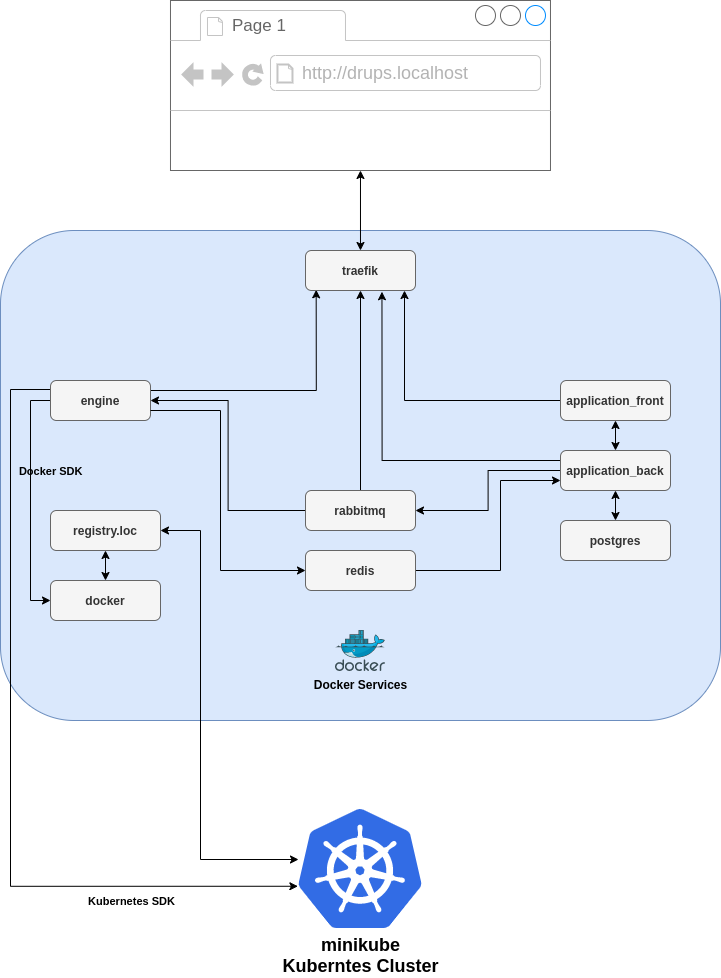

The diagram above was exported from draw.io. Its source (the exported page's mxGraphModel, read from the mxfile embedded in the PNG):
<mxGraphModel dx="2204" dy="1342" grid="1" gridSize="10" guides="1" tooltips="1" connect="1" arrows="1" fold="1" page="1" pageScale="1" pageWidth="1100" pageHeight="850" math="0" shadow="0">
  <root>
    <mxCell id="0" />
    <mxCell id="1" parent="0" />
    <mxCell id="Vy2sFvqBNCuU7YPTcZjh-3" value="" style="rounded=1;whiteSpace=wrap;html=1;fillColor=#dae8fc;strokeColor=#6c8ebf;" vertex="1" parent="1">
      <mxGeometry x="190" y="310" width="720" height="490" as="geometry" />
    </mxCell>
    <mxCell id="Vy2sFvqBNCuU7YPTcZjh-36" style="edgeStyle=orthogonalEdgeStyle;rounded=0;orthogonalLoop=1;jettySize=auto;html=1;entryX=0;entryY=0.5;entryDx=0;entryDy=0;startArrow=none;startFill=0;exitX=0;exitY=0.5;exitDx=0;exitDy=0;" edge="1" parent="1" source="Vy2sFvqBNCuU7YPTcZjh-6" target="Vy2sFvqBNCuU7YPTcZjh-12">
      <mxGeometry relative="1" as="geometry" />
    </mxCell>
    <mxCell id="Vy2sFvqBNCuU7YPTcZjh-43" value="&amp;nbsp; &amp;nbsp; &amp;nbsp; Docker SDK" style="edgeLabel;html=1;align=center;verticalAlign=middle;resizable=0;points=[];labelBackgroundColor=none;fontStyle=1" vertex="1" connectable="0" parent="Vy2sFvqBNCuU7YPTcZjh-36">
      <mxGeometry x="-0.1833" y="1" relative="1" as="geometry">
        <mxPoint x="9" y="-7.930000000000007" as="offset" />
      </mxGeometry>
    </mxCell>
    <mxCell id="Vy2sFvqBNCuU7YPTcZjh-37" style="edgeStyle=orthogonalEdgeStyle;rounded=0;orthogonalLoop=1;jettySize=auto;html=1;entryX=0.097;entryY=0.982;entryDx=0;entryDy=0;entryPerimeter=0;startArrow=none;startFill=0;" edge="1" parent="1" source="Vy2sFvqBNCuU7YPTcZjh-6" target="Vy2sFvqBNCuU7YPTcZjh-14">
      <mxGeometry relative="1" as="geometry">
        <Array as="points">
          <mxPoint x="506" y="470" />
        </Array>
      </mxGeometry>
    </mxCell>
    <mxCell id="Vy2sFvqBNCuU7YPTcZjh-56" style="edgeStyle=orthogonalEdgeStyle;rounded=0;orthogonalLoop=1;jettySize=auto;html=1;entryX=-0.005;entryY=0.645;entryDx=0;entryDy=0;entryPerimeter=0;startArrow=none;startFill=0;endArrow=classic;endFill=1;" edge="1" parent="1" source="Vy2sFvqBNCuU7YPTcZjh-6" target="Vy2sFvqBNCuU7YPTcZjh-53">
      <mxGeometry relative="1" as="geometry">
        <Array as="points">
          <mxPoint x="200" y="469" />
          <mxPoint x="200" y="966" />
        </Array>
      </mxGeometry>
    </mxCell>
    <mxCell id="Vy2sFvqBNCuU7YPTcZjh-57" value="&lt;b&gt;Kubernetes SDK&lt;/b&gt;" style="edgeLabel;html=1;align=center;verticalAlign=middle;resizable=0;points=[];labelBackgroundColor=none;" vertex="1" connectable="0" parent="Vy2sFvqBNCuU7YPTcZjh-56">
      <mxGeometry x="0.0128" relative="1" as="geometry">
        <mxPoint x="120" y="132.5" as="offset" />
      </mxGeometry>
    </mxCell>
    <mxCell id="Vy2sFvqBNCuU7YPTcZjh-6" value="&lt;b&gt;engine&lt;/b&gt;" style="rounded=1;whiteSpace=wrap;html=1;fillColor=#f5f5f5;strokeColor=#666666;fontColor=#333333;" vertex="1" parent="1">
      <mxGeometry x="240" y="460" width="100" height="40" as="geometry" />
    </mxCell>
    <mxCell id="Vy2sFvqBNCuU7YPTcZjh-32" style="edgeStyle=orthogonalEdgeStyle;rounded=0;orthogonalLoop=1;jettySize=auto;html=1;entryX=0.695;entryY=1.031;entryDx=0;entryDy=0;startArrow=none;startFill=0;entryPerimeter=0;" edge="1" parent="1" source="Vy2sFvqBNCuU7YPTcZjh-7" target="Vy2sFvqBNCuU7YPTcZjh-14">
      <mxGeometry relative="1" as="geometry">
        <Array as="points">
          <mxPoint x="571" y="540" />
        </Array>
      </mxGeometry>
    </mxCell>
    <mxCell id="Vy2sFvqBNCuU7YPTcZjh-33" style="edgeStyle=orthogonalEdgeStyle;rounded=0;orthogonalLoop=1;jettySize=auto;html=1;entryX=0.5;entryY=1;entryDx=0;entryDy=0;startArrow=classic;startFill=1;" edge="1" parent="1" source="Vy2sFvqBNCuU7YPTcZjh-7" target="Vy2sFvqBNCuU7YPTcZjh-8">
      <mxGeometry relative="1" as="geometry" />
    </mxCell>
    <mxCell id="Vy2sFvqBNCuU7YPTcZjh-34" value="" style="edgeStyle=orthogonalEdgeStyle;rounded=0;orthogonalLoop=1;jettySize=auto;html=1;startArrow=classic;startFill=1;" edge="1" parent="1" source="Vy2sFvqBNCuU7YPTcZjh-7" target="Vy2sFvqBNCuU7YPTcZjh-11">
      <mxGeometry relative="1" as="geometry" />
    </mxCell>
    <mxCell id="Vy2sFvqBNCuU7YPTcZjh-41" style="edgeStyle=orthogonalEdgeStyle;rounded=0;orthogonalLoop=1;jettySize=auto;html=1;entryX=1;entryY=0.5;entryDx=0;entryDy=0;startArrow=none;startFill=0;endArrow=classic;endFill=1;" edge="1" parent="1" source="Vy2sFvqBNCuU7YPTcZjh-7" target="Vy2sFvqBNCuU7YPTcZjh-9">
      <mxGeometry relative="1" as="geometry" />
    </mxCell>
    <mxCell id="Vy2sFvqBNCuU7YPTcZjh-7" value="&lt;b&gt;application_back&lt;/b&gt;" style="rounded=1;whiteSpace=wrap;html=1;fillColor=#f5f5f5;strokeColor=#666666;fontColor=#333333;" vertex="1" parent="1">
      <mxGeometry x="750" y="530" width="110" height="40" as="geometry" />
    </mxCell>
    <mxCell id="Vy2sFvqBNCuU7YPTcZjh-29" style="edgeStyle=orthogonalEdgeStyle;rounded=0;orthogonalLoop=1;jettySize=auto;html=1;entryX=0.9;entryY=1.001;entryDx=0;entryDy=0;entryPerimeter=0;startArrow=none;startFill=0;" edge="1" parent="1" source="Vy2sFvqBNCuU7YPTcZjh-8" target="Vy2sFvqBNCuU7YPTcZjh-14">
      <mxGeometry relative="1" as="geometry" />
    </mxCell>
    <mxCell id="Vy2sFvqBNCuU7YPTcZjh-8" value="&lt;b&gt;application_front&lt;/b&gt;" style="rounded=1;whiteSpace=wrap;html=1;fillColor=#f5f5f5;strokeColor=#666666;fontColor=#333333;" vertex="1" parent="1">
      <mxGeometry x="750" y="460" width="110" height="40" as="geometry" />
    </mxCell>
    <mxCell id="Vy2sFvqBNCuU7YPTcZjh-31" style="edgeStyle=orthogonalEdgeStyle;rounded=0;orthogonalLoop=1;jettySize=auto;html=1;entryX=0.5;entryY=1;entryDx=0;entryDy=0;startArrow=none;startFill=0;" edge="1" parent="1" source="Vy2sFvqBNCuU7YPTcZjh-9" target="Vy2sFvqBNCuU7YPTcZjh-14">
      <mxGeometry relative="1" as="geometry" />
    </mxCell>
    <mxCell id="Vy2sFvqBNCuU7YPTcZjh-39" style="edgeStyle=orthogonalEdgeStyle;rounded=0;orthogonalLoop=1;jettySize=auto;html=1;entryX=1;entryY=0.5;entryDx=0;entryDy=0;startArrow=none;startFill=0;" edge="1" parent="1" source="Vy2sFvqBNCuU7YPTcZjh-9" target="Vy2sFvqBNCuU7YPTcZjh-6">
      <mxGeometry relative="1" as="geometry" />
    </mxCell>
    <mxCell id="Vy2sFvqBNCuU7YPTcZjh-9" value="&lt;b&gt;rabbitmq&lt;/b&gt;" style="rounded=1;whiteSpace=wrap;html=1;fillColor=#f5f5f5;strokeColor=#666666;fontColor=#333333;" vertex="1" parent="1">
      <mxGeometry x="495" y="570" width="110" height="40" as="geometry" />
    </mxCell>
    <mxCell id="Vy2sFvqBNCuU7YPTcZjh-40" style="edgeStyle=orthogonalEdgeStyle;rounded=0;orthogonalLoop=1;jettySize=auto;html=1;entryX=1;entryY=0.75;entryDx=0;entryDy=0;startArrow=classic;startFill=1;endArrow=none;endFill=0;" edge="1" parent="1" source="Vy2sFvqBNCuU7YPTcZjh-10" target="Vy2sFvqBNCuU7YPTcZjh-6">
      <mxGeometry relative="1" as="geometry">
        <Array as="points">
          <mxPoint x="410" y="650" />
          <mxPoint x="410" y="490" />
        </Array>
      </mxGeometry>
    </mxCell>
    <mxCell id="Vy2sFvqBNCuU7YPTcZjh-42" style="edgeStyle=orthogonalEdgeStyle;rounded=0;orthogonalLoop=1;jettySize=auto;html=1;entryX=0;entryY=0.75;entryDx=0;entryDy=0;startArrow=none;startFill=0;endArrow=classic;endFill=1;" edge="1" parent="1" source="Vy2sFvqBNCuU7YPTcZjh-10" target="Vy2sFvqBNCuU7YPTcZjh-7">
      <mxGeometry relative="1" as="geometry">
        <Array as="points">
          <mxPoint x="690" y="650" />
          <mxPoint x="690" y="560" />
        </Array>
      </mxGeometry>
    </mxCell>
    <mxCell id="Vy2sFvqBNCuU7YPTcZjh-10" value="redis" style="rounded=1;whiteSpace=wrap;html=1;fillColor=#f5f5f5;strokeColor=#666666;fontColor=#333333;fontStyle=1" vertex="1" parent="1">
      <mxGeometry x="495" y="630" width="110" height="40" as="geometry" />
    </mxCell>
    <mxCell id="Vy2sFvqBNCuU7YPTcZjh-11" value="&lt;b&gt;postgres&lt;/b&gt;" style="rounded=1;whiteSpace=wrap;html=1;fillColor=#f5f5f5;strokeColor=#666666;fontColor=#333333;" vertex="1" parent="1">
      <mxGeometry x="750" y="600" width="110" height="40" as="geometry" />
    </mxCell>
    <mxCell id="Vy2sFvqBNCuU7YPTcZjh-12" value="&lt;b&gt;docker&lt;/b&gt;" style="rounded=1;whiteSpace=wrap;html=1;fillColor=#f5f5f5;strokeColor=#666666;fontColor=#333333;" vertex="1" parent="1">
      <mxGeometry x="240" y="660" width="110" height="40" as="geometry" />
    </mxCell>
    <mxCell id="Vy2sFvqBNCuU7YPTcZjh-35" value="" style="edgeStyle=orthogonalEdgeStyle;rounded=0;orthogonalLoop=1;jettySize=auto;html=1;startArrow=classic;startFill=1;" edge="1" parent="1" source="Vy2sFvqBNCuU7YPTcZjh-13" target="Vy2sFvqBNCuU7YPTcZjh-12">
      <mxGeometry relative="1" as="geometry" />
    </mxCell>
    <mxCell id="Vy2sFvqBNCuU7YPTcZjh-13" value="&lt;b&gt;registry.loc&lt;/b&gt;" style="rounded=1;whiteSpace=wrap;html=1;fillColor=#f5f5f5;strokeColor=#666666;fontColor=#333333;" vertex="1" parent="1">
      <mxGeometry x="240" y="590" width="110" height="40" as="geometry" />
    </mxCell>
    <mxCell id="Vy2sFvqBNCuU7YPTcZjh-14" value="&lt;b&gt;traefik&lt;/b&gt;" style="rounded=1;whiteSpace=wrap;html=1;fillColor=#f5f5f5;strokeColor=#666666;fontColor=#333333;" vertex="1" parent="1">
      <mxGeometry x="495" y="330" width="110" height="40" as="geometry" />
    </mxCell>
    <mxCell id="Vy2sFvqBNCuU7YPTcZjh-44" value="&lt;b&gt;Docker Services&lt;/b&gt;" style="aspect=fixed;html=1;points=[];align=center;image;fontSize=12;image=img/lib/mscae/Docker.svg;labelBackgroundColor=none;" vertex="1" parent="1">
      <mxGeometry x="525" y="710" width="50" height="41" as="geometry" />
    </mxCell>
    <mxCell id="Vy2sFvqBNCuU7YPTcZjh-54" style="edgeStyle=orthogonalEdgeStyle;rounded=0;orthogonalLoop=1;jettySize=auto;html=1;entryX=1;entryY=0.5;entryDx=0;entryDy=0;startArrow=classic;startFill=1;endArrow=classic;endFill=1;" edge="1" parent="1" source="Vy2sFvqBNCuU7YPTcZjh-53" target="Vy2sFvqBNCuU7YPTcZjh-13">
      <mxGeometry relative="1" as="geometry">
        <Array as="points">
          <mxPoint x="390" y="939" />
          <mxPoint x="390" y="610" />
        </Array>
      </mxGeometry>
    </mxCell>
    <mxCell id="Vy2sFvqBNCuU7YPTcZjh-53" value="&lt;font style=&quot;font-size: 18px&quot;&gt;&lt;b&gt;minikube&lt;br&gt;Kuberntes Cluster&lt;/b&gt;&lt;/font&gt;" style="aspect=fixed;html=1;points=[];align=center;image;fontSize=12;image=img/lib/mscae/Kubernetes.svg;labelBackgroundColor=none;" vertex="1" parent="1">
      <mxGeometry x="488" y="889" width="123.96" height="119" as="geometry" />
    </mxCell>
    <mxCell id="Vy2sFvqBNCuU7YPTcZjh-61" style="edgeStyle=orthogonalEdgeStyle;rounded=0;orthogonalLoop=1;jettySize=auto;html=1;startArrow=classic;startFill=1;endArrow=classic;endFill=1;" edge="1" parent="1" source="Vy2sFvqBNCuU7YPTcZjh-58" target="Vy2sFvqBNCuU7YPTcZjh-14">
      <mxGeometry relative="1" as="geometry" />
    </mxCell>
    <mxCell id="Vy2sFvqBNCuU7YPTcZjh-58" value="" style="strokeWidth=1;shadow=0;dashed=0;align=center;html=1;shape=mxgraph.mockup.containers.browserWindow;rSize=0;strokeColor=#666666;strokeColor2=#008cff;strokeColor3=#c4c4c4;mainText=,;recursiveResize=0;labelBackgroundColor=none;" vertex="1" parent="1">
      <mxGeometry x="359.98" y="80" width="380" height="170" as="geometry" />
    </mxCell>
    <mxCell id="Vy2sFvqBNCuU7YPTcZjh-63" value="" style="group" vertex="1" connectable="0" parent="Vy2sFvqBNCuU7YPTcZjh-58">
      <mxGeometry x="60" y="12" width="320" height="74" as="geometry" />
    </mxCell>
    <mxCell id="Vy2sFvqBNCuU7YPTcZjh-59" value="Page 1" style="strokeWidth=1;shadow=0;dashed=0;align=center;html=1;shape=mxgraph.mockup.containers.anchor;fontSize=17;fontColor=#666666;align=left;" vertex="1" parent="Vy2sFvqBNCuU7YPTcZjh-63">
      <mxGeometry width="110" height="26" as="geometry" />
    </mxCell>
    <mxCell id="Vy2sFvqBNCuU7YPTcZjh-60" value="https://www.draw.io" style="strokeWidth=1;shadow=0;dashed=0;align=center;html=1;shape=mxgraph.mockup.containers.anchor;rSize=0;fontSize=17;fontColor=#666666;align=left;" vertex="1" parent="Vy2sFvqBNCuU7YPTcZjh-63">
      <mxGeometry x="70" y="48" width="250" height="26" as="geometry" />
    </mxCell>
    <mxCell id="Vy2sFvqBNCuU7YPTcZjh-62" value="&lt;font color=&quot;#b3b3b3&quot; style=&quot;font-size: 18px&quot;&gt;http://drups.localhost&lt;/font&gt;" style="text;html=1;strokeColor=none;align=left;verticalAlign=middle;whiteSpace=wrap;rounded=0;labelBackgroundColor=none;fillColor=#ffffff;" vertex="1" parent="Vy2sFvqBNCuU7YPTcZjh-63">
      <mxGeometry x="70" y="51" width="160" height="20" as="geometry" />
    </mxCell>
  </root>
</mxGraphModel>